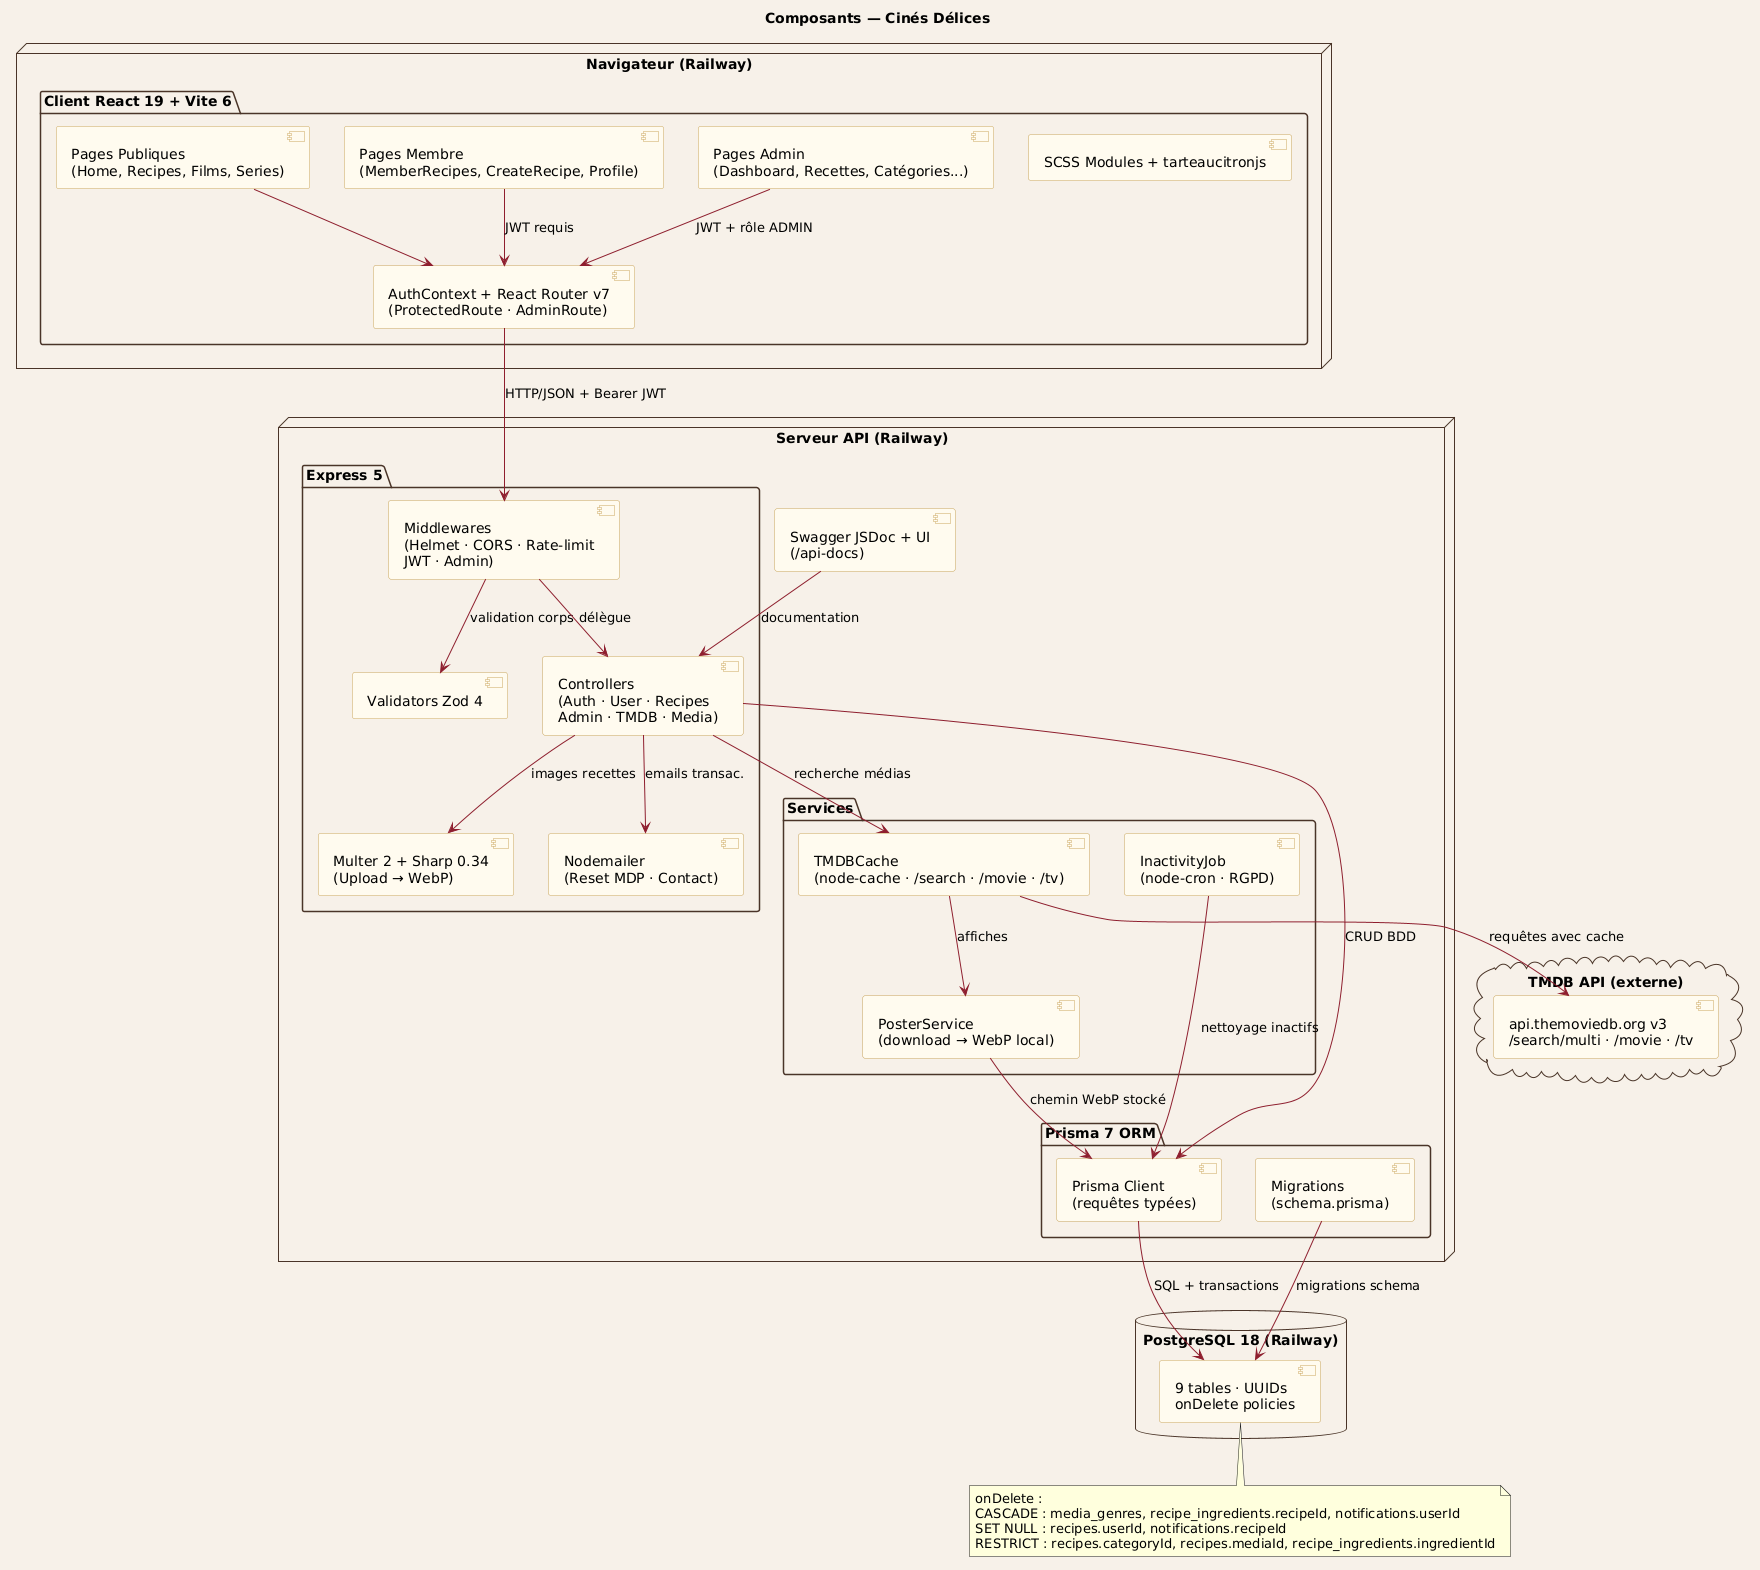

The diagram above was rendered by PlantUML. Its source (embedded in the PNG):
@startuml
skinparam backgroundColor #F6F1E8
skinparam componentBackgroundColor #FFFBEF
skinparam componentBorderColor #C9A45C
skinparam arrowColor #8E1F2F
skinparam packageBorderColor #4A3428
title Composants — Cinés Délices

node "Navigateur (Railway)" {
  package "Client React 19 + Vite 6" {
    [Pages Publiques\n(Home, Recipes, Films, Series)] as PUB
    [Pages Membre\n(MemberRecipes, CreateRecipe, Profile)] as MEM
    [Pages Admin\n(Dashboard, Recettes, Catégories...)] as ADM
    [AuthContext + React Router v7\n(ProtectedRoute · AdminRoute)] as AUTH_CTX
    [SCSS Modules + tarteaucitronjs] as STYLE
  }
}

node "Serveur API (Railway)" {
  package "Express 5" {
    [Middlewares\n(Helmet · CORS · Rate-limit\nJWT · Admin)] as MW
    [Controllers\n(Auth · User · Recipes\nAdmin · TMDB · Media)] as CTRL
    [Validators Zod 4] as ZOD
    [Multer 2 + Sharp 0.34\n(Upload → WebP)] as UPLOAD
    [Nodemailer\n(Reset MDP · Contact)] as MAIL
  }
  package "Services" {
    [TMDBCache\n(node-cache · /search · /movie · /tv)] as TMDB_SVC
    [PosterService\n(download → WebP local)] as POSTER
    [InactivityJob\n(node-cron · RGPD)] as JOB
  }
  package "Prisma 7 ORM" {
    [Prisma Client\n(requêtes typées)] as PRISMA
    [Migrations\n(schema.prisma)] as MIGR
  }
  [Swagger JSDoc + UI\n(/api-docs)] as SWAGGER
}

database "PostgreSQL 18 (Railway)" {
  [9 tables · UUIDs\nonDelete policies] as PG
}

cloud "TMDB API (externe)" {
  [api.themoviedb.org v3\n/search/multi · /movie · /tv] as TMDB_EXT
}

' Relations
PUB --> AUTH_CTX
MEM --> AUTH_CTX : JWT requis
ADM --> AUTH_CTX : JWT + rôle ADMIN
AUTH_CTX --> MW : HTTP/JSON + Bearer JWT
MW --> ZOD : validation corps
MW --> CTRL : délègue
CTRL --> UPLOAD : images recettes
CTRL --> TMDB_SVC : recherche médias
CTRL --> PRISMA : CRUD BDD
CTRL --> MAIL : emails transac.
TMDB_SVC --> TMDB_EXT : requêtes avec cache
TMDB_SVC --> POSTER : affiches
POSTER --> PRISMA : chemin WebP stocké
PRISMA --> PG : SQL + transactions
MIGR --> PG : migrations schema
JOB --> PRISMA : nettoyage inactifs
SWAGGER --> CTRL : documentation

note bottom of PG
  onDelete :
  CASCADE : media_genres, recipe_ingredients.recipeId, notifications.userId
  SET NULL : recipes.userId, notifications.recipeId
  RESTRICT : recipes.categoryId, recipes.mediaId, recipe_ingredients.ingredientId
end note
@enduml